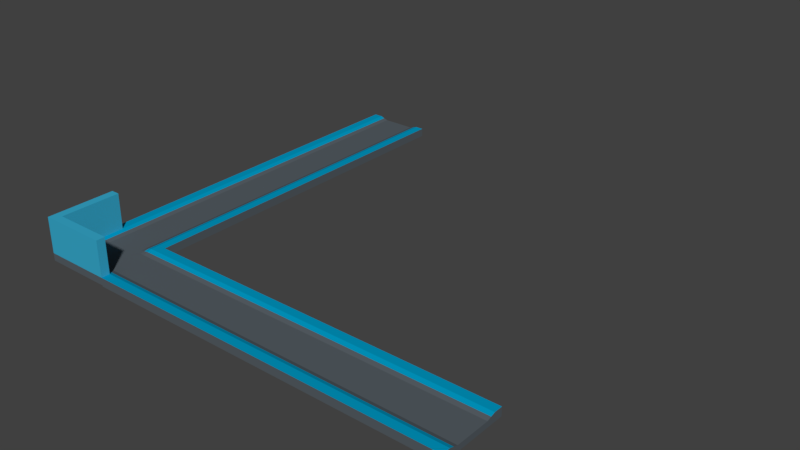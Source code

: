 # Source: Level0.blend  (saved by Blender 2.77.0; exported with 4.5.12 LTS)
import bpy
from mathutils import Matrix  # noqa: F401  (used for matrix-valued properties, if any)

bpy.ops.wm.read_factory_settings(use_empty=True)
scene = bpy.context.scene
scene.name = 'Scene'

# ---- collections
col_collection_1 = bpy.data.collections.new('Collection 1'); scene.collection.children.link(col_collection_1)

# ---- materials (node trees are filled in below, after node groups)
mat_navy = bpy.data.materials.new('Navy')
mat_navy.alpha_threshold = 0.0
mat_navy.use_transparent_shadow = False
mat_navy.diffuse_color = (0.09412, 0.1137, 0.1294, 1.0)
mat_navy.roughness = 0.5
mat_dark_blue = bpy.data.materials.new('Dark Blue')
mat_dark_blue.alpha_threshold = 0.0
mat_dark_blue.use_transparent_shadow = False
mat_dark_blue.diffuse_color = (0.0, 0.3216, 0.5529, 1.0)
mat_dark_blue.roughness = 0.5
mat_darkblue_transparent = bpy.data.materials.new('DarkBlue Transparent')
mat_darkblue_transparent.alpha_threshold = 0.0
mat_darkblue_transparent.use_transparent_shadow = False
mat_darkblue_transparent.diffuse_color = (0.03955, 0.4072, 0.6172, 1.0)
mat_darkblue_transparent.roughness = 0.5

# ---- material node trees

# ---- world
world_world = bpy.data.worlds.new('World'); scene.world = world_world
world_world.color = (0.05088, 0.05088, 0.05088)
world_world.use_sun_shadow = False
world_world.sun_shadow_jitter_overblur = 0.0
world_world.cycles.sampling_method = 'MANUAL'

# ---- meshes
me_cube_004 = bpy.data.meshes.new('Cube.004')
me_cube_004.from_pydata([(-1.0, -1.0, -0.6447), (-1.0, -1.0, 1.979), (-1.0, 1.0, -0.6447), (-1.0, 1.0, 1.979), (1.0, -1.0, -0.6447), (1.0, -1.0, 1.979), (1.0, 1.0, -0.6446), (1.0, 1.0, 1.98), (-1.0, 0.0, 1.979), (0.0, 1.0, 1.0), (1.0, 0.0, 1.0), (0.0, -1.0, 1.979), (0.0, 0.0, 1.0), (-1.0, 0.5, 1.979), (0.5, 1.0, 1.043), (1.0, -0.5, 1.043), (-0.5, -1.0, 1.979), (-1.0, -0.5, 1.979), (-0.5, 1.0, 1.043), (1.0, 0.5, 1.043), (0.5, -1.0, 1.979), (-0.5, 0.0, 1.043), (0.5, 0.0, 1.0), (0.0, -0.5, 1.043), (0.0, 0.5, 1.0), (0.5, 0.5, 1.0), (0.5, -0.5, 1.043), (-0.5, -0.5, 1.043), (-0.5, 0.5, 1.043), (-1.0, 0.75, 1.979), (0.75, 1.0, 1.98), (1.0, -0.75, 1.979), (-0.75, -1.0, 1.979), (-1.0, -0.25, 1.979), (-0.25, 1.0, 1.0), (1.0, 0.25, 1.0), (0.25, -1.0, 1.979), (-0.75, 0.0, 1.979), (0.25, 0.0, 1.0), (0.0, -0.75, 1.979), (0.0, 0.25, 1.0), (-1.0, 0.25, 1.979), (0.25, 1.0, 1.0), (1.0, -0.25, 1.0), (-0.25, -1.0, 1.979), (-1.0, -0.75, 1.979), (-0.75, 1.0, 1.979), (1.0, 0.75, 1.98), (0.75, -1.0, 1.979), (-0.25, 0.0, 1.0), (0.75, 0.0, 1.0), (0.0, -0.25, 1.0), (0.0, 0.75, 1.0), (0.25, 0.5, 1.0), (0.75, 0.5, 1.043), (0.5, 0.25, 1.0), (0.5, 0.75, 1.043), (0.25, -0.5, 1.043), (0.75, -0.5, 1.043), (0.5, -0.75, 1.979), (0.5, -0.25, 1.0), (-0.75, -0.5, 1.979), (-0.25, -0.5, 1.043), (-0.5, -0.75, 1.979), (-0.5, -0.25, 1.043), (-0.75, 0.5, 1.979), (-0.25, 0.5, 1.0), (-0.5, 0.25, 1.043), (-0.5, 0.75, 1.043), (-0.25, 0.75, 1.0), (-0.25, 0.25, 1.0), (-0.75, 0.25, 1.979), (-0.25, -0.25, 1.0), (-0.25, -0.75, 1.979), (-0.75, -0.75, 1.979), (0.75, -0.25, 1.0), (0.75, -0.75, 1.979), (0.25, -0.75, 1.979), (0.75, 0.75, 1.98), (0.75, 0.25, 1.0), (0.25, 0.25, 1.0), (0.25, 0.75, 1.0), (0.25, -0.25, 1.0), (-0.75, -0.25, 1.979), (-0.75, 0.75, 1.979), (-0.625, 1.0, 1.511), (0.125, -0.5, 1.043), (0.625, -0.5, 1.043), (-0.375, -0.5, 1.043), (-0.5, -0.375, 1.043), (-0.5, 0.125, 1.043), (-0.5, 0.625, 1.043), (1.0, -0.625, 1.511), (-0.625, 0.0, 1.511), (0.0, -0.625, 1.511), (0.375, -0.5, 1.043), (0.875, -0.5, 1.043), (0.5, -0.625, 1.511), (-0.625, -0.5, 1.511), (-0.125, -0.5, 1.043), (-0.5, -0.625, 1.511), (-0.5, -0.125, 1.043), (-0.625, 0.5, 1.511), (-0.5, 0.375, 1.043), (-0.5, 0.875, 1.043), (-0.625, 0.25, 1.511), (-0.75, 0.125, 1.979), (-0.75, 0.375, 1.979), (-0.375, -0.75, 1.979), (-0.125, -0.75, 1.979), (-0.25, -0.625, 1.511), (-0.625, -0.75, 1.979), (-0.75, -0.625, 1.979), (0.625, -0.75, 1.979), (0.875, -0.75, 1.979), (0.75, -0.625, 1.511), (0.125, -0.75, 1.979), (0.375, -0.75, 1.979), (0.25, -0.625, 1.511), (-0.625, -0.25, 1.511), (-0.75, -0.375, 1.979), (-0.75, -0.125, 1.979), (-0.625, 0.75, 1.511), (-0.75, 0.625, 1.979), (-0.75, 0.875, 1.979), (-0.625, 0.875, 1.511), (-0.625, 0.625, 1.511), (-0.625, -0.125, 1.511), (-0.625, -0.375, 1.511), (0.375, -0.625, 1.511), (0.875, -0.625, 1.511), (-0.625, -0.625, 1.745), (-0.125, -0.625, 1.511), (-0.625, 0.375, 1.511), (-0.625, 0.125, 1.511), (-0.375, -0.625, 1.511), (0.625, -0.625, 1.511), (0.125, -0.625, 1.511), (1.0, 0.625, 1.511), (0.625, 0.5, 1.022), (0.5, 0.625, 1.022), (0.625, 1.0, 1.511), (0.875, 0.5, 1.043), (0.5, 0.875, 1.043), (0.625, 0.75, 1.511), (0.875, 0.75, 1.98), (0.75, 0.625, 1.511), (0.75, 0.875, 1.98), (0.875, 0.625, 1.511), (0.625, 0.625, 1.267), (0.625, 0.875, 1.511)], [], [(1, 45, 17, 33, 8, 41, 13, 29, 3, 2, 0), (3, 46, 85, 18, 34, 9, 42, 14, 141, 30, 7, 6, 2), (7, 47, 138, 19, 35, 10, 43, 15, 92, 31, 5, 4, 6), (5, 48, 20, 36, 11, 44, 16, 32, 1, 0, 4), (0, 2, 6, 4), (84, 124, 46, 3, 29), (83, 121, 37, 8, 33), (82, 38, 12, 51), (81, 42, 9, 52), (80, 53, 24, 40), (79, 54, 139, 25, 55), (150, 141, 14, 143), (137, 86, 23, 94), (136, 87, 26, 97), (75, 50, 22, 60), (74, 112, 61, 17, 45), (135, 88, 27, 100), (72, 49, 21, 101, 64), (71, 107, 65, 13, 41), (70, 66, 28, 103, 67), (69, 34, 18, 104, 68), (66, 69, 68, 91, 28), (24, 52, 69, 66), (52, 9, 34, 69), (49, 70, 67, 90, 21), (12, 40, 70, 49), (40, 24, 66, 70), (37, 106, 71, 41, 8), (134, 105, 71, 106), (133, 102, 65, 107), (88, 89, 27), (23, 51, 72, 62, 99), (51, 12, 49, 72), (44, 73, 108, 63, 16), (11, 39, 109, 73, 44), (132, 99, 62, 110), (32, 74, 45, 1), (16, 63, 111, 74, 32), (131, 98, 61, 112), (58, 75, 60, 26, 87), (15, 43, 75, 58, 96), (43, 10, 50, 75), (48, 76, 113, 59, 20), (5, 31, 114, 76, 48), (130, 96, 58, 115), (36, 77, 116, 39, 11), (20, 59, 117, 77, 36), (129, 95, 57, 118), (149, 144, 56, 140), (148, 145, 78, 146), (145, 147, 78), (50, 79, 55, 22), (10, 35, 79, 50), (35, 19, 142, 54, 79), (38, 80, 40, 12), (22, 55, 80, 38), (55, 25, 53, 80), (53, 81, 52, 24), (25, 140, 56, 81, 53), (56, 143, 14, 42, 81), (57, 82, 51, 23, 86), (26, 60, 82, 57, 95), (60, 22, 38, 82), (61, 120, 83, 33, 17), (128, 119, 83, 120), (127, 93, 37, 121), (65, 123, 84, 29, 13), (126, 122, 84, 123), (125, 85, 46, 124), (122, 125, 124, 84), (68, 104, 125, 122), (104, 18, 85, 125), (102, 126, 123, 65), (28, 91, 126, 102), (91, 68, 122, 126), (119, 127, 121, 83), (64, 101, 127, 119), (101, 21, 93, 127), (98, 128, 120, 61), (27, 89, 128, 98), (89, 64, 119, 128), (117, 129, 118, 77), (59, 97, 129, 117), (97, 26, 95, 129), (114, 130, 115, 76), (31, 92, 130, 114), (92, 15, 96, 130), (111, 131, 112, 74), (63, 100, 131, 111), (100, 27, 98, 131), (109, 132, 110, 73), (39, 94, 132, 109), (94, 23, 99, 132), (62, 72, 64, 89, 88), (105, 133, 107, 71), (67, 103, 133, 105), (103, 28, 102, 133), (93, 134, 106, 37), (21, 90, 134, 93), (90, 67, 105, 134), (108, 135, 100, 63), (73, 110, 135, 108), (110, 62, 88, 135), (113, 136, 97, 59), (76, 115, 136, 113), (115, 58, 87, 136), (116, 137, 94, 39), (77, 118, 137, 116), (118, 57, 86, 137), (47, 7, 30, 147, 145), (142, 148, 146, 54), (19, 138, 148, 142), (138, 47, 145, 148), (139, 149, 140, 25), (54, 146, 149, 139), (146, 78, 144, 149), (144, 150, 143, 56), (78, 147, 150, 144), (147, 30, 141, 150)])
me_cube_004.polygons.foreach_set('material_index', [0, 0, 0, 0, 0, 0, 0, 0, 0, 0, 0, 0, 0, 0, 0, 0, 0, 0, 0, 0, 0, 0, 0, 0, 0, 0, 0, 0, 1, 1, 0, 0, 0, 0, 0, 0, 0, 0, 1, 0, 0, 0, 0, 0, 0, 0, 0, 0, 0, 1, 1, 0, 0, 0, 0, 0, 0, 0, 0, 0, 0, 0, 0, 0, 1, 1, 0, 1, 1, 1, 0, 0, 1, 0, 0, 1, 0, 0, 1, 0, 0, 1, 1, 0, 1, 1, 0, 1, 1, 0, 1, 1, 0, 0, 1, 0, 0, 1, 0, 0, 1, 1, 0, 1, 1, 0, 1, 1, 0, 1, 0, 0, 1, 0, 0, 1, 0, 1, 1])
me_cube_004.materials.append(mat_navy)
me_cube_004.materials.append(mat_dark_blue)
me_cube_004.use_remesh_preserve_volume = False
me_cube_004.use_remesh_preserve_attributes = False
me_cube_004.use_mirror_vertex_groups = False
me_cube_004.update()
me_cube_002 = bpy.data.meshes.new('Cube.002')
me_cube_002.from_pydata([(-1.0, -1.0, 1.975), (-1.0, 1.0, 1.975), (1.0, -1.0, 1.972), (-1.0, 0.0, 1.975), (0.0, -1.0, 1.972), (-1.0, 0.5, 1.975), (-0.5, -1.0, 1.972), (-1.0, -0.5, 1.975), (0.5, -1.0, 1.972), (-1.0, 0.75, 1.975), (1.0, -0.75, 1.972), (-0.75, -1.0, 1.975), (-1.0, -0.25, 1.975), (0.25, -1.0, 1.972), (-0.75, 0.0, 1.975), (0.0, -0.75, 1.972), (-1.0, 0.25, 1.975), (-0.25, -1.0, 1.972), (-1.0, -0.75, 1.975), (-0.75, 1.0, 1.975), (0.75, -1.0, 1.972), (0.5, -0.75, 1.972), (-0.75, -0.5, 1.975), (-0.5, -0.75, 1.972), (-0.75, 0.5, 1.975), (-0.75, 0.25, 1.975), (-0.25, -0.75, 1.972), (-0.75, -0.75, 1.975), (0.75, -0.75, 1.972), (0.25, -0.75, 1.972), (-0.75, -0.25, 1.975), (-0.75, 0.75, 1.975), (-0.9998, 0.75, 14.5), (-0.9998, 1.0, 14.5), (1.0, -0.75, 14.5), (1.0, -1.0, 14.5), (-0.7498, -1.0, 14.5), (-0.9998, -1.0, 14.5), (-0.9998, -0.25, 14.5), (-0.9998, 8.527e-14, 14.5), (0.2502, -1.0, 14.5), (0.0001647, -1.0, 14.5), (-0.7498, 8.527e-14, 14.5), (0.0001647, -0.75, 14.5), (-0.9998, 0.25, 14.5), (-0.9998, 0.5, 14.5), (-0.2498, -1.0, 14.5), (-0.4998, -1.0, 14.5), (-0.9998, -0.75, 14.5), (-0.9998, -0.5, 14.5), (0.7502, -1.0, 14.5), (0.5002, -1.0, 14.5), (0.5002, -0.75, 14.5), (-0.7498, -0.5, 14.5), (-0.4998, -0.75, 14.5), (-0.7498, 0.5, 14.5), (-0.7498, 1.0, 14.5), (-0.7498, 0.25, 14.5), (-0.2498, -0.75, 14.5), (-0.7498, -0.75, 14.5), (0.7502, -0.75, 14.5), (0.2502, -0.75, 14.5), (-0.7498, -0.25, 14.5), (-0.7498, 0.75, 14.5)], [], [(3, 12, 38, 39), (22, 30, 62, 53), (12, 7, 49, 38), (19, 1, 33, 56), (15, 26, 58, 43), (11, 6, 47, 36), (7, 18, 48, 49), (18, 0, 37, 48), (26, 23, 54, 58), (0, 11, 36, 37), (10, 28, 60, 34), (6, 17, 46, 47), (17, 4, 41, 46), (28, 21, 52, 60), (9, 5, 45, 32), (63, 56, 33, 32), (62, 42, 39, 38), (59, 53, 49, 48), (57, 55, 45, 44), (42, 57, 44, 39), (46, 58, 54, 47), (41, 43, 58, 46), (36, 59, 48, 37), (47, 54, 59, 36), (50, 60, 52, 51), (35, 34, 60, 50), (40, 61, 43, 41), (51, 52, 61, 40), (53, 62, 38, 49), (55, 63, 32, 45), (29, 15, 43, 61), (30, 14, 42, 62), (20, 2, 35, 50), (8, 20, 50, 51), (21, 29, 61, 52), (1, 9, 32, 33), (13, 8, 51, 40), (4, 13, 40, 41), (23, 27, 59, 54), (24, 31, 63, 55), (31, 19, 56, 63), (27, 22, 53, 59), (14, 25, 57, 42), (25, 24, 55, 57), (16, 3, 39, 44), (5, 16, 44, 45), (2, 10, 34, 35)])
me_cube_002.polygons.foreach_set('material_index', [2, 2, 2, 2, 2, 2, 2, 2, 2, 2, 2, 2, 2, 2, 2, 2, 2, 2, 2, 2, 2, 2, 2, 2, 2, 2, 2, 2, 2, 2, 2, 2, 2, 2, 2, 2, 2, 2, 2, 2, 2, 2, 2, 2, 2, 2, 2])
me_cube_002.materials.append(mat_dark_blue)
me_cube_002.materials.append(mat_navy)
me_cube_002.materials.append(mat_darkblue_transparent)
me_cube_002.use_remesh_preserve_volume = False
me_cube_002.use_remesh_preserve_attributes = False
me_cube_002.use_mirror_vertex_groups = False
me_cube_002.update()
me_cube_000 = bpy.data.meshes.new('Cube.000')
me_cube_000.from_pydata([(-1.0, -1.0, 0.0), (-1.0, -1.0, 2.981), (-1.0, 1.0, 0.0), (-1.0, 1.0, 2.981), (1.0, -1.0, 0.0), (1.0, -1.0, 2.981), (1.0, 1.0, 0.0), (1.0, 1.0, 2.981), (-1.0, 0.0, 2.0), (0.0, 1.0, 2.981), (1.0, 0.0, 2.0), (0.0, -1.0, 2.981), (0.0, 0.0, 2.0), (-1.0, 0.5, 2.0), (0.5, 1.0, 2.981), (1.0, -0.5, 2.0), (-0.5, -1.0, 2.981), (-1.0, -0.5, 2.0), (-0.5, 1.0, 2.981), (1.0, 0.5, 2.0), (0.5, -1.0, 2.981), (-0.5, 0.0, 2.0), (0.5, 0.0, 2.0), (0.0, -0.5, 2.0), (0.0, 0.5, 2.0), (0.5, 0.5, 2.0), (0.5, -0.5, 2.0), (-0.5, -0.5, 2.0), (-0.5, 0.5, 2.0), (-1.0, 0.75, 2.981), (0.75, 1.0, 2.981), (1.0, -0.75, 2.981), (-0.75, -1.0, 2.981), (-1.0, -0.25, 2.0), (-0.25, 1.0, 2.981), (1.0, 0.25, 2.0), (0.25, -1.0, 2.981), (-0.75, 0.0, 2.0), (0.25, 0.0, 2.0), (0.0, -0.75, 2.981), (0.0, 0.25, 2.0), (-1.0, 0.25, 2.0), (0.25, 1.0, 2.981), (1.0, -0.25, 2.0), (-0.25, -1.0, 2.981), (-1.0, -0.75, 2.981), (-0.75, 1.0, 2.981), (1.0, 0.75, 2.981), (0.75, -1.0, 2.981), (-0.25, 0.0, 2.0), (0.75, 0.0, 2.0), (0.0, -0.25, 2.0), (0.0, 0.75, 2.981), (0.25, 0.5, 2.0), (0.75, 0.5, 2.0), (0.5, 0.25, 2.0), (0.5, 0.75, 2.981), (0.25, -0.5, 2.0), (0.75, -0.5, 2.0), (0.5, -0.75, 2.981), (0.5, -0.25, 2.0), (-0.75, -0.5, 2.0), (-0.25, -0.5, 2.0), (-0.5, -0.75, 2.981), (-0.5, -0.25, 2.0), (-0.75, 0.5, 2.0), (-0.25, 0.5, 2.0), (-0.5, 0.25, 2.0), (-0.5, 0.75, 2.981), (-0.25, 0.75, 2.981), (-0.25, 0.25, 2.0), (-0.75, 0.25, 2.0), (-0.25, -0.25, 2.0), (-0.25, -0.75, 2.981), (-0.75, -0.75, 2.981), (0.75, -0.25, 2.0), (0.75, -0.75, 2.981), (0.25, -0.75, 2.981), (0.75, 0.75, 2.981), (0.75, 0.25, 2.0), (0.25, 0.25, 2.0), (0.25, 0.75, 2.981), (0.25, -0.25, 2.0), (-0.75, -0.25, 2.0), (-0.75, 0.75, 2.981), (1.0, 0.625, 2.491), (0.0, 0.625, 2.491), (0.125, 0.5, 2.0), (0.625, 0.5, 2.0), (0.5, 0.625, 2.491), (-0.875, 0.5, 2.0), (-0.375, 0.5, 2.0), (-0.5, 0.625, 2.491), (-1.0, 0.625, 2.491), (0.375, 0.5, 2.0), (0.875, 0.5, 2.0), (-0.625, 0.5, 2.0), (-0.125, 0.5, 2.0), (-0.375, 0.75, 2.981), (-0.125, 0.75, 2.981), (-0.25, 0.625, 2.491), (0.625, 0.75, 2.981), (0.875, 0.75, 2.981), (0.75, 0.625, 2.491), (0.125, 0.75, 2.981), (0.375, 0.75, 2.981), (0.25, 0.625, 2.491), (-0.875, 0.75, 2.981), (-0.625, 0.75, 2.981), (-0.75, 0.625, 2.491), (-0.625, 0.625, 2.491), (-0.875, 0.625, 2.491), (0.375, 0.625, 2.491), (0.125, 0.625, 2.491), (0.875, 0.625, 2.491), (0.625, 0.625, 2.491), (-0.125, 0.625, 2.491), (-0.375, 0.625, 2.491), (-1.0, -0.625, 2.491), (0.125, -0.5, 2.0), (0.625, -0.5, 2.0), (-0.875, -0.5, 2.0), (-0.375, -0.5, 2.0), (1.0, -0.625, 2.491), (0.0, -0.625, 2.491), (0.375, -0.5, 2.0), (0.875, -0.5, 2.0), (0.5, -0.625, 2.491), (-0.625, -0.5, 2.0), (-0.125, -0.5, 2.0), (-0.5, -0.625, 2.491), (-0.375, -0.75, 2.981), (-0.125, -0.75, 2.981), (-0.25, -0.625, 2.491), (-0.875, -0.75, 2.981), (-0.625, -0.75, 2.981), (-0.75, -0.625, 2.491), (0.625, -0.75, 2.981), (0.875, -0.75, 2.981), (0.75, -0.625, 2.491), (0.125, -0.75, 2.981), (0.375, -0.75, 2.981), (0.25, -0.625, 2.491), (0.375, -0.625, 2.491), (0.875, -0.625, 2.491), (-0.625, -0.625, 2.491), (-0.125, -0.625, 2.491), (-0.375, -0.625, 2.491), (-0.875, -0.625, 2.491), (0.625, -0.625, 2.491), (0.125, -0.625, 2.491)], [], [(1, 45, 118, 17, 33, 8, 41, 13, 93, 29, 3, 2, 0), (3, 46, 18, 34, 9, 42, 14, 30, 7, 6, 2), (7, 47, 85, 19, 35, 10, 43, 15, 123, 31, 5, 4, 6), (5, 48, 20, 36, 11, 44, 16, 32, 1, 0, 4), (0, 2, 6, 4), (84, 46, 3, 29, 107), (83, 37, 8, 33), (82, 38, 12, 51), (81, 42, 9, 52, 104), (80, 53, 87, 24, 40), (79, 54, 88, 25, 55), (78, 30, 14, 56, 101), (150, 119, 23, 124), (149, 120, 26, 127), (75, 50, 22, 60), (148, 121, 17, 118), (147, 122, 27, 130), (72, 49, 21, 64), (71, 65, 90, 13, 41), (70, 66, 91, 28, 67), (69, 34, 18, 68, 98), (117, 98, 68, 92), (116, 99, 69, 100), (52, 9, 34, 69, 99), (49, 70, 67, 21), (12, 40, 70, 49), (40, 24, 97, 66, 70), (37, 71, 41, 8), (21, 67, 71, 37), (67, 28, 96, 65, 71), (62, 72, 64, 27, 122), (23, 51, 72, 62, 129), (51, 12, 49, 72), (44, 73, 131, 63, 16), (11, 39, 132, 73, 44), (146, 129, 62, 133), (32, 74, 134, 45, 1), (16, 63, 135, 74, 32), (145, 128, 61, 136), (58, 75, 60, 26, 120), (15, 43, 75, 58, 126), (43, 10, 50, 75), (48, 76, 137, 59, 20), (5, 31, 138, 76, 48), (144, 126, 58, 139), (36, 77, 140, 39, 11), (20, 59, 141, 77, 36), (143, 125, 57, 142), (115, 101, 56, 89), (114, 102, 78, 103), (47, 7, 30, 78, 102), (50, 79, 55, 22), (10, 35, 79, 50), (35, 19, 95, 54, 79), (38, 80, 40, 12), (22, 55, 80, 38), (55, 25, 94, 53, 80), (113, 104, 52, 86), (112, 105, 81, 106), (56, 14, 42, 81, 105), (57, 82, 51, 23, 119), (26, 60, 82, 57, 125), (60, 22, 38, 82), (61, 83, 33, 17, 121), (27, 64, 83, 61, 128), (64, 21, 37, 83), (111, 107, 29, 93), (110, 108, 84, 109), (68, 18, 46, 84, 108), (96, 110, 109, 65), (28, 92, 110, 96), (92, 68, 108, 110), (90, 111, 93, 13), (65, 109, 111, 90), (109, 84, 107, 111), (94, 112, 106, 53), (25, 89, 112, 94), (89, 56, 105, 112), (87, 113, 86, 24), (53, 106, 113, 87), (106, 81, 104, 113), (95, 114, 103, 54), (19, 85, 114, 95), (85, 47, 102, 114), (88, 115, 89, 25), (54, 103, 115, 88), (103, 78, 101, 115), (97, 116, 100, 66), (24, 86, 116, 97), (86, 52, 99, 116), (91, 117, 92, 28), (66, 100, 117, 91), (100, 69, 98, 117), (141, 143, 142, 77), (59, 127, 143, 141), (127, 26, 125, 143), (138, 144, 139, 76), (31, 123, 144, 138), (123, 15, 126, 144), (135, 145, 136, 74), (63, 130, 145, 135), (130, 27, 128, 145), (132, 146, 133, 73), (39, 124, 146, 132), (124, 23, 129, 146), (131, 147, 130, 63), (73, 133, 147, 131), (133, 62, 122, 147), (134, 148, 118, 45), (74, 136, 148, 134), (136, 61, 121, 148), (137, 149, 127, 59), (76, 139, 149, 137), (139, 58, 120, 149), (140, 150, 124, 39), (77, 142, 150, 140), (142, 57, 119, 150)])
me_cube_000.polygons.foreach_set('material_index', [0, 0, 0, 0, 0, 1, 0, 0, 1, 0, 0, 1, 0, 0, 0, 0, 0, 0, 0, 0, 1, 1, 1, 1, 0, 0, 0, 0, 0, 0, 0, 0, 0, 1, 1, 0, 1, 1, 0, 0, 0, 0, 1, 1, 0, 1, 1, 0, 1, 1, 1, 0, 0, 0, 0, 0, 0, 1, 1, 1, 0, 0, 0, 0, 0, 0, 1, 1, 1, 0, 0, 1, 0, 0, 1, 0, 0, 1, 0, 0, 1, 0, 0, 1, 0, 0, 1, 0, 0, 1, 0, 0, 1, 1, 1, 0, 1, 1, 0, 1, 1, 0, 1, 1, 0, 1, 1, 0, 1, 1, 0, 1, 1, 0, 1, 1, 0])
_uv = me_cube_000.uv_layers.new(name='UVMap')
_uv.uv.foreach_set('vector', [0.0, -1.999, 1.504, -1.999, 2.255, -1.999, 3.007, -1.999, 4.511, -1.999, 6.015, -1.999, 7.518, -1.999, 9.022, -1.999, 9.774, -1.999, 10.53, -1.999, 12.03, -1.999, 12.03, -2.501, 0.0, -2.501, 0.0, -1.999, 1.504, -1.999, 3.007, -1.999, 4.511, -1.999, 6.015, -1.999, 7.518, -1.999, 9.022, -1.999, 10.53, -1.999, 12.03, -1.999, 12.03, -2.501, 0.0, -2.501, 0.0, -1.999, -1.504, -1.999, -2.255, -1.999, -3.007, -1.999, -4.511, -1.999, -6.015, -1.999, -7.518, -1.999, -9.022, -1.999, -9.774, -1.999, -10.53, -1.999, -12.03, -1.999, -12.03, -2.501, 0.0, -2.501, 0.0, -1.999, -1.504, -1.999, -3.007, -1.999, -4.511, -1.999, -6.015, -1.999, -7.518, -1.999, -9.022, -1.999, -10.53, -1.999, -12.03, -1.999, -12.03, -2.501, 0.0, -2.501, 0.0, -2.25, 0.0, 7.75, 10.0, 7.75, 10.0, -2.25, -8.75, 6.5, -8.75, 7.75, -10.0, 7.75, -10.0, 6.5, -9.375, 6.5, -8.75, 1.5, -8.75, 2.75, -10.0, 2.75, -10.0, 1.5, -3.75, 1.5, -3.75, 2.75, -5.0, 2.75, -5.0, 1.5, -3.75, 6.5, -3.75, 7.75, -5.0, 7.75, -5.0, 6.5, -4.375, 6.5, -3.75, 4.0, -3.75, 5.25, -4.375, 5.25, -5.0, 5.25, -5.0, 4.0, -1.25, 4.0, -1.25, 5.25, -1.875, 5.25, -2.5, 5.25, -2.5, 4.0, -1.25, 6.5, -1.25, 7.75, -2.5, 7.75, -2.5, 6.5, -1.875, 6.5, -4.375, -0.375, -4.375, 0.25, -5.0, 0.25, -5.0, -0.375, -1.875, -0.375, -1.875, 0.25, -2.5, 0.25, -2.5, -0.375, -1.25, 1.5, -1.25, 2.75, -2.5, 2.75, -2.5, 1.5, -9.375, -0.375, -9.375, 0.25, -10.0, 0.25, -10.0, -0.375, -6.875, -0.375, -6.875, 0.25, -7.5, 0.25, -7.5, -0.375, -6.25, 1.5, -6.25, 2.75, -7.5, 2.75, -7.5, 1.5, -8.75, 4.0, -8.75, 5.25, -9.375, 5.25, -10.0, 5.25, -10.0, 4.0, -6.25, 4.0, -6.25, 5.25, -6.875, 5.25, -7.5, 5.25, -7.5, 4.0, -6.25, 6.5, -6.25, 7.75, -7.5, 7.75, -7.5, 6.5, -6.875, 6.5, -6.875, 5.875, -6.875, 6.5, -7.5, 6.5, -7.5, 5.875, -5.625, 5.875, -5.625, 6.5, -6.25, 6.5, -6.25, 5.875, -5.0, 6.5, -5.0, 7.75, -6.25, 7.75, -6.25, 6.5, -5.625, 6.5, -6.25, 2.75, -6.25, 4.0, -7.5, 4.0, -7.5, 2.75, -5.0, 2.75, -5.0, 4.0, -6.25, 4.0, -6.25, 2.75, -5.0, 4.0, -5.0, 5.25, -5.625, 5.25, -6.25, 5.25, -6.25, 4.0, -8.75, 2.75, -8.75, 4.0, -10.0, 4.0, -10.0, 2.75, -7.5, 2.75, -7.5, 4.0, -8.75, 4.0, -8.75, 2.75, -7.5, 4.0, -7.5, 5.25, -8.125, 5.25, -8.75, 5.25, -8.75, 4.0, -6.25, 0.25, -6.25, 1.5, -7.5, 1.5, -7.5, 0.25, -6.875, 0.25, -5.0, 0.25, -5.0, 1.5, -6.25, 1.5, -6.25, 0.25, -5.625, 0.25, -5.0, 1.5, -5.0, 2.75, -6.25, 2.75, -6.25, 1.5, -6.25, -2.25, -6.25, -1.0, -6.875, -1.0, -7.5, -1.0, -7.5, -2.25, -5.0, -2.25, -5.0, -1.0, -5.625, -1.0, -6.25, -1.0, -6.25, -2.25, -5.625, -0.375, -5.625, 0.25, -6.25, 0.25, -6.25, -0.375, -8.75, -2.25, -8.75, -1.0, -9.375, -1.0, -10.0, -1.0, -10.0, -2.25, -7.5, -2.25, -7.5, -1.0, -8.125, -1.0, -8.75, -1.0, -8.75, -2.25, -8.125, -0.375, -8.125, 0.25, -8.75, 0.25, -8.75, -0.375, -1.25, 0.25, -1.25, 1.5, -2.5, 1.5, -2.5, 0.25, -1.875, 0.25, 0.0, 0.25, 0.0, 1.5, -1.25, 1.5, -1.25, 0.25, -0.625, 0.25, 0.0, 1.5, 0.0, 2.75, -1.25, 2.75, -1.25, 1.5, -1.25, -2.25, -1.25, -1.0, -1.875, -1.0, -2.5, -1.0, -2.5, -2.25, 0.0, -2.25, 0.0, -1.0, -0.625, -1.0, -1.25, -1.0, -1.25, -2.25, -0.625, -0.375, -0.625, 0.25, -1.25, 0.25, -1.25, -0.375, -3.75, -2.25, -3.75, -1.0, -4.375, -1.0, -5.0, -1.0, -5.0, -2.25, -2.5, -2.25, -2.5, -1.0, -3.125, -1.0, -3.75, -1.0, -3.75, -2.25, -3.125, -0.375, -3.125, 0.25, -3.75, 0.25, -3.75, -0.375, -1.875, 5.875, -1.875, 6.5, -2.5, 6.5, -2.5, 5.875, -0.625, 5.875, -0.625, 6.5, -1.25, 6.5, -1.25, 5.875, 0.0, 6.5, 0.0, 7.75, -1.25, 7.75, -1.25, 6.5, -0.625, 6.5, -1.25, 2.75, -1.25, 4.0, -2.5, 4.0, -2.5, 2.75, 0.0, 2.75, 0.0, 4.0, -1.25, 4.0, -1.25, 2.75, 0.0, 4.0, 0.0, 5.25, -0.625, 5.25, -1.25, 5.25, -1.25, 4.0, -3.75, 2.75, -3.75, 4.0, -5.0, 4.0, -5.0, 2.75, -2.5, 2.75, -2.5, 4.0, -3.75, 4.0, -3.75, 2.75, -2.5, 4.0, -2.5, 5.25, -3.125, 5.25, -3.75, 5.25, -3.75, 4.0, -4.375, 5.875, -4.375, 6.5, -5.0, 6.5, -5.0, 5.875, -3.125, 5.875, -3.125, 6.5, -3.75, 6.5, -3.75, 5.875, -2.5, 6.5, -2.5, 7.75, -3.75, 7.75, -3.75, 6.5, -3.125, 6.5, -3.75, 0.25, -3.75, 1.5, -5.0, 1.5, -5.0, 0.25, -4.375, 0.25, -2.5, 0.25, -2.5, 1.5, -3.75, 1.5, -3.75, 0.25, -3.125, 0.25, -2.5, 1.5, -2.5, 2.75, -3.75, 2.75, -3.75, 1.5, -8.75, 0.25, -8.75, 1.5, -10.0, 1.5, -10.0, 0.25, -9.375, 0.25, -7.5, 0.25, -7.5, 1.5, -8.75, 1.5, -8.75, 0.25, -8.125, 0.25, -7.5, 1.5, -7.5, 2.75, -8.75, 2.75, -8.75, 1.5, -9.375, 5.875, -9.375, 6.5, -10.0, 6.5, -10.0, 5.875, -8.125, 5.875, -8.125, 6.5, -8.75, 6.5, -8.75, 5.875, -7.5, 6.5, -7.5, 7.75, -8.75, 7.75, -8.75, 6.5, -8.125, 6.5, -8.125, 5.25, -8.125, 5.875, -8.75, 5.875, -8.75, 5.25, -7.5, 5.25, -7.5, 5.875, -8.125, 5.875, -8.125, 5.25, -7.5, 5.875, -7.5, 6.5, -8.125, 6.5, -8.125, 5.875, -9.375, 5.25, -9.375, 5.875, -10.0, 5.875, -10.0, 5.25, -8.75, 5.25, -8.75, 5.875, -9.375, 5.875, -9.375, 5.25, -8.75, 5.875, -8.75, 6.5, -9.375, 6.5, -9.375, 5.875, -3.125, 5.25, -3.125, 5.875, -3.75, 5.875, -3.75, 5.25, -2.5, 5.25, -2.5, 5.875, -3.125, 5.875, -3.125, 5.25, -2.5, 5.875, -2.5, 6.5, -3.125, 6.5, -3.125, 5.875, -4.375, 5.25, -4.375, 5.875, -5.0, 5.875, -5.0, 5.25, -3.75, 5.25, -3.75, 5.875, -4.375, 5.875, -4.375, 5.25, -3.75, 5.875, -3.75, 6.5, -4.375, 6.5, -4.375, 5.875, -0.625, 5.25, -0.625, 5.875, -1.25, 5.875, -1.25, 5.25, 0.0, 5.25, 0.0, 5.875, -0.625, 5.875, -0.625, 5.25, 0.0, 5.875, 0.0, 6.5, -0.625, 6.5, -0.625, 5.875, -1.875, 5.25, -1.875, 5.875, -2.5, 5.875, -2.5, 5.25, -1.25, 5.25, -1.25, 5.875, -1.875, 5.875, -1.875, 5.25, -1.25, 5.875, -1.25, 6.5, -1.875, 6.5, -1.875, 5.875, -5.625, 5.25, -5.625, 5.875, -6.25, 5.875, -6.25, 5.25, -5.0, 5.25, -5.0, 5.875, -5.625, 5.875, -5.625, 5.25, -5.0, 5.875, -5.0, 6.5, -5.625, 6.5, -5.625, 5.875, -6.875, 5.25, -6.875, 5.875, -7.5, 5.875, -7.5, 5.25, -6.25, 5.25, -6.25, 5.875, -6.875, 5.875, -6.875, 5.25, -6.25, 5.875, -6.25, 6.5, -6.875, 6.5, -6.875, 5.875, -3.125, -1.0, -3.125, -0.375, -3.75, -0.375, -3.75, -1.0, -2.5, -1.0, -2.5, -0.375, -3.125, -0.375, -3.125, -1.0, -2.5, -0.375, -2.5, 0.25, -3.125, 0.25, -3.125, -0.375, -0.625, -1.0, -0.625, -0.375, -1.25, -0.375, -1.25, -1.0, 0.0, -1.0, 0.0, -0.375, -0.625, -0.375, -0.625, -1.0, 0.0, -0.375, 0.0, 0.25, -0.625, 0.25, -0.625, -0.375, -8.125, -1.0, -8.125, -0.375, -8.75, -0.375, -8.75, -1.0, -7.5, -1.0, -7.5, -0.375, -8.125, -0.375, -8.125, -1.0, -7.5, -0.375, -7.5, 0.25, -8.125, 0.25, -8.125, -0.375, -5.625, -1.0, -5.625, -0.375, -6.25, -0.375, -6.25, -1.0, -5.0, -1.0, -5.0, -0.375, -5.625, -0.375, -5.625, -1.0, -5.0, -0.375, -5.0, 0.25, -5.625, 0.25, -5.625, -0.375, -6.875, -1.0, -6.875, -0.375, -7.5, -0.375, -7.5, -1.0, -6.25, -1.0, -6.25, -0.375, -6.875, -0.375, -6.875, -1.0, -6.25, -0.375, -6.25, 0.25, -6.875, 0.25, -6.875, -0.375, -9.375, -1.0, -9.375, -0.375, -10.0, -0.375, -10.0, -1.0, -8.75, -1.0, -8.75, -0.375, -9.375, -0.375, -9.375, -1.0, -8.75, -0.375, -8.75, 0.25, -9.375, 0.25, -9.375, -0.375, -1.875, -1.0, -1.875, -0.375, -2.5, -0.375, -2.5, -1.0, -1.25, -1.0, -1.25, -0.375, -1.875, -0.375, -1.875, -1.0, -1.25, -0.375, -1.25, 0.25, -1.875, 0.25, -1.875, -0.375, -4.375, -1.0, -4.375, -0.375, -5.0, -0.375, -5.0, -1.0, -3.75, -1.0, -3.75, -0.375, -4.375, -0.375, -4.375, -1.0, -3.75, -0.375, -3.75, 0.25, -4.375, 0.25, -4.375, -0.375])
me_cube_000.materials.append(mat_navy)
me_cube_000.materials.append(mat_dark_blue)
me_cube_000.use_remesh_preserve_volume = False
me_cube_000.use_remesh_preserve_attributes = False
me_cube_000.use_mirror_vertex_groups = False
me_cube_000.update()
me_cube_001 = bpy.data.meshes.new('Cube.001')
me_cube_001.from_pydata([(-1.0, -1.0, 0.0), (-1.0, -1.0, 2.981), (-1.0, 1.0, 0.0), (-1.0, 1.0, 2.981), (1.0, -1.0, 0.0), (1.0, -1.0, 2.981), (1.0, 1.0, 0.0), (1.0, 1.0, 2.981), (-1.0, 0.0, 2.0), (0.0, 1.0, 2.981), (1.0, 0.0, 2.0), (0.0, -1.0, 2.981), (0.0, 0.0, 2.0), (-1.0, 0.5, 2.0), (0.5, 1.0, 2.981), (1.0, -0.5, 2.0), (-0.5, -1.0, 2.981), (-1.0, -0.5, 2.0), (-0.5, 1.0, 2.981), (1.0, 0.5, 2.0), (0.5, -1.0, 2.981), (-0.5, 0.0, 2.0), (0.5, 0.0, 2.0), (0.0, -0.5, 2.0), (0.0, 0.5, 2.0), (0.5, 0.5, 2.0), (0.5, -0.5, 2.0), (-0.5, -0.5, 2.0), (-0.5, 0.5, 2.0), (-1.0, 0.75, 2.981), (0.75, 1.0, 2.981), (1.0, -0.75, 2.981), (-0.75, -1.0, 2.981), (-1.0, -0.25, 2.0), (-0.25, 1.0, 2.981), (1.0, 0.25, 2.0), (0.25, -1.0, 2.981), (-0.75, 0.0, 2.0), (0.25, 0.0, 2.0), (0.0, -0.75, 2.981), (0.0, 0.25, 2.0), (-1.0, 0.25, 2.0), (0.25, 1.0, 2.981), (1.0, -0.25, 2.0), (-0.25, -1.0, 2.981), (-1.0, -0.75, 2.981), (-0.75, 1.0, 2.981), (1.0, 0.75, 2.981), (0.75, -1.0, 2.981), (-0.25, 0.0, 2.0), (0.75, 0.0, 2.0), (0.0, -0.25, 2.0), (0.0, 0.75, 2.981), (0.25, 0.5, 2.0), (0.75, 0.5, 2.0), (0.5, 0.25, 2.0), (0.5, 0.75, 2.981), (0.25, -0.5, 2.0), (0.75, -0.5, 2.0), (0.5, -0.75, 2.981), (0.5, -0.25, 2.0), (-0.75, -0.5, 2.0), (-0.25, -0.5, 2.0), (-0.5, -0.75, 2.981), (-0.5, -0.25, 2.0), (-0.75, 0.5, 2.0), (-0.25, 0.5, 2.0), (-0.5, 0.25, 2.0), (-0.5, 0.75, 2.981), (-0.25, 0.75, 2.981), (-0.25, 0.25, 2.0), (-0.75, 0.25, 2.0), (-0.25, -0.25, 2.0), (-0.25, -0.75, 2.981), (-0.75, -0.75, 2.981), (0.75, -0.25, 2.0), (0.75, -0.75, 2.981), (0.25, -0.75, 2.981), (0.75, 0.75, 2.981), (0.75, 0.25, 2.0), (0.25, 0.25, 2.0), (0.25, 0.75, 2.981), (0.25, -0.25, 2.0), (-0.75, -0.25, 2.0), (-0.75, 0.75, 2.981), (1.0, 0.625, 2.491), (0.0, 0.625, 2.491), (0.125, 0.5, 2.0), (0.625, 0.5, 2.0), (0.5, 0.625, 2.491), (-0.875, 0.5, 2.0), (-0.375, 0.5, 2.0), (-0.5, 0.625, 2.491), (-1.0, 0.625, 2.491), (0.375, 0.5, 2.0), (0.875, 0.5, 2.0), (-0.625, 0.5, 2.0), (-0.125, 0.5, 2.0), (-0.375, 0.75, 2.981), (-0.125, 0.75, 2.981), (-0.25, 0.625, 2.491), (0.625, 0.75, 2.981), (0.875, 0.75, 2.981), (0.75, 0.625, 2.491), (0.125, 0.75, 2.981), (0.375, 0.75, 2.981), (0.25, 0.625, 2.491), (-0.875, 0.75, 2.981), (-0.625, 0.75, 2.981), (-0.75, 0.625, 2.491), (-0.625, 0.625, 2.491), (-0.875, 0.625, 2.491), (0.375, 0.625, 2.491), (0.125, 0.625, 2.491), (0.875, 0.625, 2.491), (0.625, 0.625, 2.491), (-0.125, 0.625, 2.491), (-0.375, 0.625, 2.491), (-1.0, -0.625, 2.491), (0.125, -0.5, 2.0), (0.625, -0.5, 2.0), (-0.875, -0.5, 2.0), (-0.375, -0.5, 2.0), (1.0, -0.625, 2.491), (0.0, -0.625, 2.491), (0.375, -0.5, 2.0), (0.875, -0.5, 2.0), (0.5, -0.625, 2.491), (-0.625, -0.5, 2.0), (-0.125, -0.5, 2.0), (-0.5, -0.625, 2.491), (-0.375, -0.75, 2.981), (-0.125, -0.75, 2.981), (-0.25, -0.625, 2.491), (-0.875, -0.75, 2.981), (-0.625, -0.75, 2.981), (-0.75, -0.625, 2.491), (0.625, -0.75, 2.981), (0.875, -0.75, 2.981), (0.75, -0.625, 2.491), (0.125, -0.75, 2.981), (0.375, -0.75, 2.981), (0.25, -0.625, 2.491), (0.375, -0.625, 2.491), (0.875, -0.625, 2.491), (-0.625, -0.625, 2.491), (-0.125, -0.625, 2.491), (-0.375, -0.625, 2.491), (-0.875, -0.625, 2.491), (0.625, -0.625, 2.491), (0.125, -0.625, 2.491)], [], [(1, 45, 118, 17, 33, 8, 41, 13, 93, 29, 3, 2, 0), (3, 46, 18, 34, 9, 42, 14, 30, 7, 6, 2), (7, 47, 85, 19, 35, 10, 43, 15, 123, 31, 5, 4, 6), (5, 48, 20, 36, 11, 44, 16, 32, 1, 0, 4), (0, 2, 6, 4), (84, 46, 3, 29, 107), (83, 37, 8, 33), (82, 38, 12, 51), (81, 42, 9, 52, 104), (80, 53, 87, 24, 40), (79, 54, 88, 25, 55), (78, 30, 14, 56, 101), (150, 119, 23, 124), (149, 120, 26, 127), (75, 50, 22, 60), (148, 121, 17, 118), (147, 122, 27, 130), (72, 49, 21, 64), (71, 65, 90, 13, 41), (70, 66, 91, 28, 67), (69, 34, 18, 68, 98), (117, 98, 68, 92), (116, 99, 69, 100), (52, 9, 34, 69, 99), (49, 70, 67, 21), (12, 40, 70, 49), (40, 24, 97, 66, 70), (37, 71, 41, 8), (21, 67, 71, 37), (67, 28, 96, 65, 71), (62, 72, 64, 27, 122), (23, 51, 72, 62, 129), (51, 12, 49, 72), (44, 73, 131, 63, 16), (11, 39, 132, 73, 44), (146, 129, 62, 133), (32, 74, 134, 45, 1), (16, 63, 135, 74, 32), (145, 128, 61, 136), (58, 75, 60, 26, 120), (15, 43, 75, 58, 126), (43, 10, 50, 75), (48, 76, 137, 59, 20), (5, 31, 138, 76, 48), (144, 126, 58, 139), (36, 77, 140, 39, 11), (20, 59, 141, 77, 36), (143, 125, 57, 142), (115, 101, 56, 89), (114, 102, 78, 103), (47, 7, 30, 78, 102), (50, 79, 55, 22), (10, 35, 79, 50), (35, 19, 95, 54, 79), (38, 80, 40, 12), (22, 55, 80, 38), (55, 25, 94, 53, 80), (113, 104, 52, 86), (112, 105, 81, 106), (56, 14, 42, 81, 105), (57, 82, 51, 23, 119), (26, 60, 82, 57, 125), (60, 22, 38, 82), (61, 83, 33, 17, 121), (27, 64, 83, 61, 128), (64, 21, 37, 83), (111, 107, 29, 93), (110, 108, 84, 109), (68, 18, 46, 84, 108), (96, 110, 109, 65), (28, 92, 110, 96), (92, 68, 108, 110), (90, 111, 93, 13), (65, 109, 111, 90), (109, 84, 107, 111), (94, 112, 106, 53), (25, 89, 112, 94), (89, 56, 105, 112), (87, 113, 86, 24), (53, 106, 113, 87), (106, 81, 104, 113), (95, 114, 103, 54), (19, 85, 114, 95), (85, 47, 102, 114), (88, 115, 89, 25), (54, 103, 115, 88), (103, 78, 101, 115), (97, 116, 100, 66), (24, 86, 116, 97), (86, 52, 99, 116), (91, 117, 92, 28), (66, 100, 117, 91), (100, 69, 98, 117), (141, 143, 142, 77), (59, 127, 143, 141), (127, 26, 125, 143), (138, 144, 139, 76), (31, 123, 144, 138), (123, 15, 126, 144), (135, 145, 136, 74), (63, 130, 145, 135), (130, 27, 128, 145), (132, 146, 133, 73), (39, 124, 146, 132), (124, 23, 129, 146), (131, 147, 130, 63), (73, 133, 147, 131), (133, 62, 122, 147), (134, 148, 118, 45), (74, 136, 148, 134), (136, 61, 121, 148), (137, 149, 127, 59), (76, 139, 149, 137), (139, 58, 120, 149), (140, 150, 124, 39), (77, 142, 150, 140), (142, 57, 119, 150)])
me_cube_001.polygons.foreach_set('material_index', [0, 0, 0, 0, 0, 1, 0, 0, 1, 0, 0, 1, 0, 0, 0, 0, 0, 0, 0, 0, 1, 1, 1, 1, 0, 0, 0, 0, 0, 0, 0, 0, 0, 1, 1, 0, 1, 1, 0, 0, 0, 0, 1, 1, 0, 1, 1, 0, 1, 1, 1, 0, 0, 0, 0, 0, 0, 1, 1, 1, 0, 0, 0, 0, 0, 0, 1, 1, 1, 0, 0, 1, 0, 0, 1, 0, 0, 1, 0, 0, 1, 0, 0, 1, 0, 0, 1, 0, 0, 1, 0, 0, 1, 1, 1, 0, 1, 1, 0, 1, 1, 0, 1, 1, 0, 1, 1, 0, 1, 1, 0, 1, 1, 0, 1, 1, 0])
_uv = me_cube_001.uv_layers.new(name='UVMap')
_uv.uv.foreach_set('vector', [0.0, -1.999, 1.504, -1.999, 2.255, -1.999, 3.007, -1.999, 4.511, -1.999, 6.015, -1.999, 7.518, -1.999, 9.022, -1.999, 9.774, -1.999, 10.53, -1.999, 12.03, -1.999, 12.03, -2.501, 0.0, -2.501, 0.0, -1.999, 1.504, -1.999, 3.007, -1.999, 4.511, -1.999, 6.015, -1.999, 7.518, -1.999, 9.022, -1.999, 10.53, -1.999, 12.03, -1.999, 12.03, -2.501, 0.0, -2.501, 0.0, -1.999, -1.504, -1.999, -2.255, -1.999, -3.007, -1.999, -4.511, -1.999, -6.015, -1.999, -7.518, -1.999, -9.022, -1.999, -9.774, -1.999, -10.53, -1.999, -12.03, -1.999, -12.03, -2.501, 0.0, -2.501, 0.0, -1.999, -1.504, -1.999, -3.007, -1.999, -4.511, -1.999, -6.015, -1.999, -7.518, -1.999, -9.022, -1.999, -10.53, -1.999, -12.03, -1.999, -12.03, -2.501, 0.0, -2.501, 0.0, -2.25, 0.0, 7.75, 10.0, 7.75, 10.0, -2.25, -8.75, 6.5, -8.75, 7.75, -10.0, 7.75, -10.0, 6.5, -9.375, 6.5, -8.75, 1.5, -8.75, 2.75, -10.0, 2.75, -10.0, 1.5, -3.75, 1.5, -3.75, 2.75, -5.0, 2.75, -5.0, 1.5, -3.75, 6.5, -3.75, 7.75, -5.0, 7.75, -5.0, 6.5, -4.375, 6.5, -3.75, 4.0, -3.75, 5.25, -4.375, 5.25, -5.0, 5.25, -5.0, 4.0, -1.25, 4.0, -1.25, 5.25, -1.875, 5.25, -2.5, 5.25, -2.5, 4.0, -1.25, 6.5, -1.25, 7.75, -2.5, 7.75, -2.5, 6.5, -1.875, 6.5, -4.375, -0.375, -4.375, 0.25, -5.0, 0.25, -5.0, -0.375, -1.875, -0.375, -1.875, 0.25, -2.5, 0.25, -2.5, -0.375, -1.25, 1.5, -1.25, 2.75, -2.5, 2.75, -2.5, 1.5, -9.375, -0.375, -9.375, 0.25, -10.0, 0.25, -10.0, -0.375, -6.875, -0.375, -6.875, 0.25, -7.5, 0.25, -7.5, -0.375, -6.25, 1.5, -6.25, 2.75, -7.5, 2.75, -7.5, 1.5, -8.75, 4.0, -8.75, 5.25, -9.375, 5.25, -10.0, 5.25, -10.0, 4.0, -6.25, 4.0, -6.25, 5.25, -6.875, 5.25, -7.5, 5.25, -7.5, 4.0, -6.25, 6.5, -6.25, 7.75, -7.5, 7.75, -7.5, 6.5, -6.875, 6.5, -6.875, 5.875, -6.875, 6.5, -7.5, 6.5, -7.5, 5.875, -5.625, 5.875, -5.625, 6.5, -6.25, 6.5, -6.25, 5.875, -5.0, 6.5, -5.0, 7.75, -6.25, 7.75, -6.25, 6.5, -5.625, 6.5, -6.25, 2.75, -6.25, 4.0, -7.5, 4.0, -7.5, 2.75, -5.0, 2.75, -5.0, 4.0, -6.25, 4.0, -6.25, 2.75, -5.0, 4.0, -5.0, 5.25, -5.625, 5.25, -6.25, 5.25, -6.25, 4.0, -8.75, 2.75, -8.75, 4.0, -10.0, 4.0, -10.0, 2.75, -7.5, 2.75, -7.5, 4.0, -8.75, 4.0, -8.75, 2.75, -7.5, 4.0, -7.5, 5.25, -8.125, 5.25, -8.75, 5.25, -8.75, 4.0, -6.25, 0.25, -6.25, 1.5, -7.5, 1.5, -7.5, 0.25, -6.875, 0.25, -5.0, 0.25, -5.0, 1.5, -6.25, 1.5, -6.25, 0.25, -5.625, 0.25, -5.0, 1.5, -5.0, 2.75, -6.25, 2.75, -6.25, 1.5, -6.25, -2.25, -6.25, -1.0, -6.875, -1.0, -7.5, -1.0, -7.5, -2.25, -5.0, -2.25, -5.0, -1.0, -5.625, -1.0, -6.25, -1.0, -6.25, -2.25, -5.625, -0.375, -5.625, 0.25, -6.25, 0.25, -6.25, -0.375, -8.75, -2.25, -8.75, -1.0, -9.375, -1.0, -10.0, -1.0, -10.0, -2.25, -7.5, -2.25, -7.5, -1.0, -8.125, -1.0, -8.75, -1.0, -8.75, -2.25, -8.125, -0.375, -8.125, 0.25, -8.75, 0.25, -8.75, -0.375, -1.25, 0.25, -1.25, 1.5, -2.5, 1.5, -2.5, 0.25, -1.875, 0.25, 0.0, 0.25, 0.0, 1.5, -1.25, 1.5, -1.25, 0.25, -0.625, 0.25, 0.0, 1.5, 0.0, 2.75, -1.25, 2.75, -1.25, 1.5, -1.25, -2.25, -1.25, -1.0, -1.875, -1.0, -2.5, -1.0, -2.5, -2.25, 0.0, -2.25, 0.0, -1.0, -0.625, -1.0, -1.25, -1.0, -1.25, -2.25, -0.625, -0.375, -0.625, 0.25, -1.25, 0.25, -1.25, -0.375, -3.75, -2.25, -3.75, -1.0, -4.375, -1.0, -5.0, -1.0, -5.0, -2.25, -2.5, -2.25, -2.5, -1.0, -3.125, -1.0, -3.75, -1.0, -3.75, -2.25, -3.125, -0.375, -3.125, 0.25, -3.75, 0.25, -3.75, -0.375, -1.875, 5.875, -1.875, 6.5, -2.5, 6.5, -2.5, 5.875, -0.625, 5.875, -0.625, 6.5, -1.25, 6.5, -1.25, 5.875, 0.0, 6.5, 0.0, 7.75, -1.25, 7.75, -1.25, 6.5, -0.625, 6.5, -1.25, 2.75, -1.25, 4.0, -2.5, 4.0, -2.5, 2.75, 0.0, 2.75, 0.0, 4.0, -1.25, 4.0, -1.25, 2.75, 0.0, 4.0, 0.0, 5.25, -0.625, 5.25, -1.25, 5.25, -1.25, 4.0, -3.75, 2.75, -3.75, 4.0, -5.0, 4.0, -5.0, 2.75, -2.5, 2.75, -2.5, 4.0, -3.75, 4.0, -3.75, 2.75, -2.5, 4.0, -2.5, 5.25, -3.125, 5.25, -3.75, 5.25, -3.75, 4.0, -4.375, 5.875, -4.375, 6.5, -5.0, 6.5, -5.0, 5.875, -3.125, 5.875, -3.125, 6.5, -3.75, 6.5, -3.75, 5.875, -2.5, 6.5, -2.5, 7.75, -3.75, 7.75, -3.75, 6.5, -3.125, 6.5, -3.75, 0.25, -3.75, 1.5, -5.0, 1.5, -5.0, 0.25, -4.375, 0.25, -2.5, 0.25, -2.5, 1.5, -3.75, 1.5, -3.75, 0.25, -3.125, 0.25, -2.5, 1.5, -2.5, 2.75, -3.75, 2.75, -3.75, 1.5, -8.75, 0.25, -8.75, 1.5, -10.0, 1.5, -10.0, 0.25, -9.375, 0.25, -7.5, 0.25, -7.5, 1.5, -8.75, 1.5, -8.75, 0.25, -8.125, 0.25, -7.5, 1.5, -7.5, 2.75, -8.75, 2.75, -8.75, 1.5, -9.375, 5.875, -9.375, 6.5, -10.0, 6.5, -10.0, 5.875, -8.125, 5.875, -8.125, 6.5, -8.75, 6.5, -8.75, 5.875, -7.5, 6.5, -7.5, 7.75, -8.75, 7.75, -8.75, 6.5, -8.125, 6.5, -8.125, 5.25, -8.125, 5.875, -8.75, 5.875, -8.75, 5.25, -7.5, 5.25, -7.5, 5.875, -8.125, 5.875, -8.125, 5.25, -7.5, 5.875, -7.5, 6.5, -8.125, 6.5, -8.125, 5.875, -9.375, 5.25, -9.375, 5.875, -10.0, 5.875, -10.0, 5.25, -8.75, 5.25, -8.75, 5.875, -9.375, 5.875, -9.375, 5.25, -8.75, 5.875, -8.75, 6.5, -9.375, 6.5, -9.375, 5.875, -3.125, 5.25, -3.125, 5.875, -3.75, 5.875, -3.75, 5.25, -2.5, 5.25, -2.5, 5.875, -3.125, 5.875, -3.125, 5.25, -2.5, 5.875, -2.5, 6.5, -3.125, 6.5, -3.125, 5.875, -4.375, 5.25, -4.375, 5.875, -5.0, 5.875, -5.0, 5.25, -3.75, 5.25, -3.75, 5.875, -4.375, 5.875, -4.375, 5.25, -3.75, 5.875, -3.75, 6.5, -4.375, 6.5, -4.375, 5.875, -0.625, 5.25, -0.625, 5.875, -1.25, 5.875, -1.25, 5.25, 0.0, 5.25, 0.0, 5.875, -0.625, 5.875, -0.625, 5.25, 0.0, 5.875, 0.0, 6.5, -0.625, 6.5, -0.625, 5.875, -1.875, 5.25, -1.875, 5.875, -2.5, 5.875, -2.5, 5.25, -1.25, 5.25, -1.25, 5.875, -1.875, 5.875, -1.875, 5.25, -1.25, 5.875, -1.25, 6.5, -1.875, 6.5, -1.875, 5.875, -5.625, 5.25, -5.625, 5.875, -6.25, 5.875, -6.25, 5.25, -5.0, 5.25, -5.0, 5.875, -5.625, 5.875, -5.625, 5.25, -5.0, 5.875, -5.0, 6.5, -5.625, 6.5, -5.625, 5.875, -6.875, 5.25, -6.875, 5.875, -7.5, 5.875, -7.5, 5.25, -6.25, 5.25, -6.25, 5.875, -6.875, 5.875, -6.875, 5.25, -6.25, 5.875, -6.25, 6.5, -6.875, 6.5, -6.875, 5.875, -3.125, -1.0, -3.125, -0.375, -3.75, -0.375, -3.75, -1.0, -2.5, -1.0, -2.5, -0.375, -3.125, -0.375, -3.125, -1.0, -2.5, -0.375, -2.5, 0.25, -3.125, 0.25, -3.125, -0.375, -0.625, -1.0, -0.625, -0.375, -1.25, -0.375, -1.25, -1.0, 0.0, -1.0, 0.0, -0.375, -0.625, -0.375, -0.625, -1.0, 0.0, -0.375, 0.0, 0.25, -0.625, 0.25, -0.625, -0.375, -8.125, -1.0, -8.125, -0.375, -8.75, -0.375, -8.75, -1.0, -7.5, -1.0, -7.5, -0.375, -8.125, -0.375, -8.125, -1.0, -7.5, -0.375, -7.5, 0.25, -8.125, 0.25, -8.125, -0.375, -5.625, -1.0, -5.625, -0.375, -6.25, -0.375, -6.25, -1.0, -5.0, -1.0, -5.0, -0.375, -5.625, -0.375, -5.625, -1.0, -5.0, -0.375, -5.0, 0.25, -5.625, 0.25, -5.625, -0.375, -6.875, -1.0, -6.875, -0.375, -7.5, -0.375, -7.5, -1.0, -6.25, -1.0, -6.25, -0.375, -6.875, -0.375, -6.875, -1.0, -6.25, -0.375, -6.25, 0.25, -6.875, 0.25, -6.875, -0.375, -9.375, -1.0, -9.375, -0.375, -10.0, -0.375, -10.0, -1.0, -8.75, -1.0, -8.75, -0.375, -9.375, -0.375, -9.375, -1.0, -8.75, -0.375, -8.75, 0.25, -9.375, 0.25, -9.375, -0.375, -1.875, -1.0, -1.875, -0.375, -2.5, -0.375, -2.5, -1.0, -1.25, -1.0, -1.25, -0.375, -1.875, -0.375, -1.875, -1.0, -1.25, -0.375, -1.25, 0.25, -1.875, 0.25, -1.875, -0.375, -4.375, -1.0, -4.375, -0.375, -5.0, -0.375, -5.0, -1.0, -3.75, -1.0, -3.75, -0.375, -4.375, -0.375, -4.375, -1.0, -3.75, -0.375, -3.75, 0.25, -4.375, 0.25, -4.375, -0.375])
me_cube_001.materials.append(mat_navy)
me_cube_001.materials.append(mat_dark_blue)
me_cube_001.use_remesh_preserve_volume = False
me_cube_001.use_remesh_preserve_attributes = False
me_cube_001.use_mirror_vertex_groups = False
me_cube_001.update()

# ---- objects
ob_cube_002 = bpy.data.objects.new('Cube.002', me_cube_004)
ob_cube_003 = bpy.data.objects.new('Cube.003', me_cube_002)
ob_cube_001 = bpy.data.objects.new('Cube.001', me_cube_000)
ob_cube = bpy.data.objects.new('Cube', me_cube_001)

# ---- transforms, parenting, visibility, modifiers, constraints
ob_cube_002.location = (-66.0, -50.0, 1.0)
ob_cube_002.scale = (12.0, 12.0, 1.0)
ob_cube_002.lineart.crease_threshold = 0.0
ob_cube_003.location = (-66.0, -50.0, 1.0)
ob_cube_003.scale = (12.0, 12.0, 1.0)
ob_cube_003.lineart.crease_threshold = 0.0
ob_cube_001.location = (-66.0, 26.0, 0.0)
ob_cube_001.rotation_euler = (0.0, 0.0, 1.571)
ob_cube_001.scale = (64.0, 12.0, 1.0)
ob_cube_001.lineart.crease_threshold = 0.0
ob_cube.location = (10.0, -50.0, 0.0)
ob_cube.scale = (64.0, 12.0, 1.0)
ob_cube.lineart.crease_threshold = 0.0

# ---- collection membership
col_collection_1.objects.link(ob_cube_002)
col_collection_1.objects.link(ob_cube_003)
col_collection_1.objects.link(ob_cube_001)
col_collection_1.objects.link(ob_cube)

# ---- scene / render settings (as saved in the file)
scene.frame_start = 1; scene.frame_end = 250; scene.frame_set(1)
scene.render.engine = 'BLENDER_EEVEE_NEXT'
scene.render.resolution_percentage = 50
scene.render.dither_intensity = 0.0
scene.cycles.use_denoising = False
scene.cycles.samples = 128
scene.cycles.sampling_pattern = 'TABULATED_SOBOL'
scene.cycles.light_sampling_threshold = 0.0
scene.cycles.use_adaptive_sampling = False
scene.cycles.use_light_tree = False
scene.cycles.blur_glossy = 0.0
scene.cycles.sample_clamp_indirect = 0.0
scene.view_settings.view_transform = 'Standard'
bpy.context.view_layer.update()

# ---- added for rendering (the .blend has no active camera and no usable light): camera, sun
cam_auto = bpy.data.cameras.new('AutoCamera')
cam_auto.lens = 50.0
cam_auto.sensor_width = 36.0
cam_auto.clip_end = 3499.51
ob_auto_camera = bpy.data.objects.new('AutoCamera', cam_auto)
scene.collection.objects.link(ob_auto_camera)
ob_auto_camera.location = (197.403, -225.284, 167.274)
ob_auto_camera.rotation_euler = (1.09748, -7.21219e-08, 0.694738)
scene.camera = ob_auto_camera
light_auto_sun = bpy.data.lights.new('AutoSun', 'SUN')
light_auto_sun.energy = 3.0
light_auto_sun.angle = 0.0523599
ob_auto_sun = bpy.data.objects.new('AutoSun', light_auto_sun)
scene.collection.objects.link(ob_auto_sun)
ob_auto_sun.rotation_euler = (0.872665, 0.174533, 0.523599)
bpy.context.view_layer.update()
